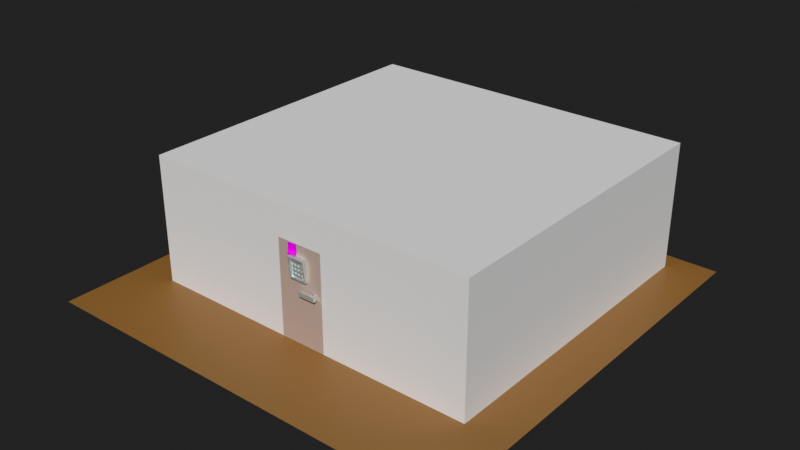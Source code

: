 # Source: room.blend  (saved by Blender 5.2.44; exported with 4.5.12 LTS)
import bpy
from mathutils import Matrix  # noqa: F401  (used for matrix-valued properties, if any)

bpy.ops.wm.read_factory_settings(use_empty=True)
scene = bpy.context.scene
scene.name = 'Scene'

# ---- collections
col_collection = bpy.data.collections.new('Collection'); scene.collection.children.link(col_collection)
col_components = bpy.data.collections.new('Components'); scene.collection.children.link(col_components)
col_components.hide_render = True
col_n_button = bpy.data.collections.new('N_Button'); col_components.children.link(col_n_button)

# ---- images (referenced by path relative to the original .blend; pixels are not part of the script)
import os
ASSET_DIR = os.environ.get("B2B_ASSET_DIR", "")  # directory of the original .blend (textures are referenced by path, not embedded)
HERE = os.path.dirname(os.path.abspath(__file__))  # packed textures are extracted next to this script under _unpacked/

def load_image(name, relpath, width, height, colorspace="sRGB"):
    """Load a texture the original file referenced (path relative to the .blend, or extracted next to this script)."""
    p = next((c for c in (os.path.join(HERE, relpath), os.path.join(ASSET_DIR, relpath)) if relpath and os.path.exists(c)), "")
    if p:
        img = bpy.data.images.load(p, check_existing=True)
        img.name = name
    else:  # same state as the original file: an image datablock whose file is absent (Cycles renders it pink)
        img = bpy.data.images.new(name, width, height)
        img.source = "FILE"
        img.filepath = "//" + (relpath or name)
    img.colorspace_settings.name = colorspace
    return img
img_sticky1_png = load_image('sticky1.png', 'sticky1.png', 1024, 1024, 'sRGB')

# ---- materials (node trees are filled in below, after node groups)
mat_material = bpy.data.materials.new('Material')
mat_material.alpha_threshold = 0.0
mat_material.use_backface_culling_lightprobe_volume = False
mat_material.roughness = 0.5
mat_material.line_color = (0.0, 0.0, 0.0, 1.0)
mat_material_007 = bpy.data.materials.new('Material.007')
mat_metal = bpy.data.materials.new('Metal')
mat_material_008 = bpy.data.materials.new('Material.008')
mat_black = bpy.data.materials.new('Black')

# ---- node groups
ng_geometry_nodes = bpy.data.node_groups.new('Geometry Nodes', 'GeometryNodeTree')
_s = ng_geometry_nodes.interface.new_socket(name='Geometry', in_out='OUTPUT', socket_type='NodeSocketGeometry')
_s = ng_geometry_nodes.interface.new_socket(name='Geometry', in_out='INPUT', socket_type='NodeSocketGeometry')
ng_geometry_nodes.is_modifier = True
# nodes of 'Geometry Nodes' reference scene objects; filled in after objects exist

# ---- material node trees
mat_material.use_nodes = True; mat_material.node_tree.nodes.clear()
_N = mat_material.node_tree.nodes; _L = mat_material.node_tree.links
n0 = _N.new('ShaderNodeOutputMaterial'); n0.name = 'Material Output'; n0.location = (200, 100)
n1 = _N.new('ShaderNodeBsdfPrincipled'); n1.name = 'Principled BSDF'; n1.location = (-200, 100)
n1.inputs[0].default_value = (0.3427, 0.1854, 0.07857, 1.0)
n1.inputs[10].default_value = 0.005
_L.new(n1.outputs[0], n0.inputs[0])
n0.is_active_output = True
mat_material_007.use_nodes = True; mat_material_007.node_tree.nodes.clear()
_N = mat_material_007.node_tree.nodes; _L = mat_material_007.node_tree.links
n0 = _N.new('ShaderNodeBsdfPrincipled'); n0.name = 'Principled BSDF'; n0.location = (-200, 100)
n0.inputs[0].default_value = (0.568, 0.4502, 0.3973, 1.0)
n0.inputs[10].default_value = 0.005
n1 = _N.new('ShaderNodeOutputMaterial'); n1.name = 'Material Output'; n1.location = (200, 100)
_L.new(n0.outputs[0], n1.inputs[0])
n1.is_active_output = True
mat_metal.use_nodes = True; mat_metal.node_tree.nodes.clear()
_N = mat_metal.node_tree.nodes; _L = mat_metal.node_tree.links
n0 = _N.new('ShaderNodeBsdfPrincipled'); n0.name = 'Principled BSDF'; n0.location = (-200, 100)
n0.inputs[0].default_value = (0.8228, 0.8714, 0.8714, 1.0)
n0.inputs[1].default_value = 1.0
n0.inputs[2].default_value = 0.7
n0.inputs[10].default_value = 0.005
n1 = _N.new('ShaderNodeOutputMaterial'); n1.name = 'Material Output'; n1.location = (200, 100)
_L.new(n0.outputs[0], n1.inputs[0])
n1.is_active_output = True
mat_material_008.use_nodes = True; mat_material_008.node_tree.nodes.clear()
_N = mat_material_008.node_tree.nodes; _L = mat_material_008.node_tree.links
n0 = _N.new('ShaderNodeBsdfPrincipled'); n0.name = 'Principled BSDF'; n0.location = (-200, 100)
n0.inputs[10].default_value = 0.005
n1 = _N.new('ShaderNodeOutputMaterial'); n1.name = 'Material Output'; n1.location = (200, 100)
n2 = _N.new('ShaderNodeTexImage'); n2.name = 'Image Texture'; n2.location = (-490, 80)
n2.image = img_sticky1_png
_L.new(n0.outputs[0], n1.inputs[0])
_L.new(n2.outputs[0], n0.inputs[0])
n1.is_active_output = True
mat_black.use_nodes = True; mat_black.node_tree.nodes.clear()
_N = mat_black.node_tree.nodes; _L = mat_black.node_tree.links
n0 = _N.new('ShaderNodeBsdfPrincipled'); n0.name = 'Principled BSDF'; n0.location = (-200, 100)
n0.inputs[0].default_value = (0.1552, 0.1552, 0.1552, 1.0)
n0.inputs[10].default_value = 0.005
n1 = _N.new('ShaderNodeOutputMaterial'); n1.name = 'Material Output'; n1.location = (200, 100)
_L.new(n0.outputs[0], n1.inputs[0])
n1.is_active_output = True

# ---- world
world_world = bpy.data.worlds.new('World'); scene.world = world_world
world_world.use_nodes = True; world_world.node_tree.nodes.clear()
_N = world_world.node_tree.nodes; _L = world_world.node_tree.links
n0 = _N.new('ShaderNodeOutputWorld'); n0.name = 'World Output'; n0.location = (200, 100)
n1 = _N.new('ShaderNodeBackground'); n1.name = 'Background'; n1.location = (-200, 100)
n1.inputs[0].default_value = (0.05088, 0.05088, 0.05088, 1.0)
_L.new(n1.outputs[0], n0.inputs[0])
n0.is_active_output = True
world_world.color = (0.05088, 0.05088, 0.05088)
world_world.sun_shadow_jitter_overblur = 0.0

# ---- lights
light_sun = bpy.data.lights.new('Sun', 'SUN')
light_sun.use_temperature = True
light_sun.energy = 3.0

# ---- meshes
me_plane = bpy.data.meshes.new('Plane')
me_plane.from_pydata([(10.0, 10.0, 0.0), (10.0, -10.0, 0.0), (-10.0, 10.0, 0.0), (-10.0, -10.0, 0.0)], [], [(0, 2, 3, 1)])
_uv = me_plane.uv_layers.new(name='UVMap')
_uv.uv.foreach_set('vector', [1.0, 7.55e-08, 1.0, 1.0, 1.987e-08, 1.0, 9.537e-08, 7.2e-15])
me_plane.materials.append(mat_material)
me_plane.use_mirror_vertex_groups = False
me_plane.update()
me_n_base = bpy.data.meshes.new('N_Base')
me_n_base.from_pydata([(-1.1, -0.1, 0.0), (-1.1, -0.1, 4.5), (-1.1, 0.1, 0.0), (-1.1, 0.1, 4.5), (1.1, -0.1, 0.0), (1.1, -0.1, 4.5), (1.1, 0.1, 0.0), (1.1, 0.1, 4.5)], [], [(0, 1, 3, 2), (2, 3, 7, 6), (6, 7, 5, 4), (4, 5, 1, 0), (2, 6, 4, 0), (7, 3, 1, 5)])
_uv = me_n_base.uv_layers.new(name='UVMap')
_uv.uv.foreach_set('vector', [0.375, 0.0, 0.625, 0.0, 0.625, 0.25, 0.375, 0.25, 0.375, 0.25, 0.625, 0.25, 0.625, 0.5, 0.375, 0.5, 0.375, 0.5, 0.625, 0.5, 0.625, 0.75, 0.375, 0.75, 0.375, 0.75, 0.625, 0.75, 0.625, 1.0, 0.375, 1.0, 0.125, 0.5, 0.375, 0.5, 0.375, 0.75, 0.125, 0.75, 0.625, 0.5, 0.875, 0.5, 0.875, 0.75, 0.625, 0.75])
me_n_base.materials.append(mat_material_007)
me_n_base.update()
me_n_keypad = bpy.data.meshes.new('N_Keypad')
me_n_keypad.from_pydata([(-0.4, 0.1, -0.5), (-0.4, 0.1, 0.5), (0.4, 0.1, -0.5), (0.4, 0.1, 0.5), (-0.4, -0.15, -0.5), (-0.4, -0.25, 0.5), (0.4, -0.25, 0.5), (0.4, -0.15, -0.5), (-0.4, -0.15, -0.4167), (-0.4, -0.25, 0.4167), (-0.4, 0.1, 0.4167), (-0.4, 0.1, -0.4167), (0.4, 0.1, 0.4167), (0.4, 0.1, -0.4167), (0.4, -0.25, 0.4167), (0.4, -0.15, -0.4167), (0.3333, 0.1, -0.5), (-0.3333, 0.1, -0.5), (-0.3333, 0.1, 0.5), (0.3333, 0.1, 0.5), (-0.3333, -0.15, -0.5), (0.3333, -0.15, -0.5), (0.3333, -0.25, 0.5), (-0.3333, -0.25, 0.5), (-0.3333, -0.25, 0.4167), (0.3333, -0.25, 0.4167), (-0.3333, -0.15, -0.4167), (0.3333, -0.15, -0.4167), (-0.3333, -0.05, 0.4167), (0.3333, -0.05, 0.4167), (-0.3333, -0.05, -0.4167), (0.3333, -0.05, -0.4167)], [], [(9, 5, 1, 10), (12, 3, 6, 14), (24, 9, 8, 26), (2, 13, 15, 7), (13, 12, 14, 15), (4, 8, 11, 0), (8, 9, 10, 11), (14, 25, 27, 15), (27, 25, 29, 31), (26, 8, 4, 20, 21, 7, 15, 27), (16, 2, 7, 21, 20, 4, 0, 17), (23, 5, 9, 24, 25, 14, 6, 22), (29, 28, 30, 31), (24, 26, 30, 28), (26, 27, 31, 30), (25, 24, 28, 29), (18, 1, 5, 23, 22, 6, 3, 19)])
_uv = me_n_keypad.uv_layers.new(name='UVMap')
_uv.uv.foreach_set('vector', [0.5417, 0.0, 0.625, 0.0, 0.625, 0.25, 0.5417, 0.25, 0.5417, 0.5, 0.625, 0.5, 0.625, 0.75, 0.5417, 0.75, 0.5972, 0.75, 0.625, 0.75, 0.375, 0.75, 0.4028, 0.75, 0.375, 0.5, 0.4583, 0.5, 0.4583, 0.75, 0.375, 0.75, 0.4583, 0.5, 0.5417, 0.5, 0.5417, 0.75, 0.4583, 0.75, 0.375, 0.0, 0.4583, 0.0, 0.4583, 0.25, 0.375, 0.25, 0.4583, 0.0, 0.5417, 0.0, 0.5417, 0.25, 0.4583, 0.25, 0.5417, 0.75, 0.5694, 0.75, 0.4306, 0.75, 0.4583, 0.75, 0.4306, 0.75, 0.5694, 0.75, 0.5694, 0.75, 0.4306, 0.75, 0.4028, 0.75, 0.375, 0.75, 0.125, 0.75, 0.2083, 0.75, 0.2917, 0.75, 0.375, 0.75, 0.4583, 0.75, 0.4306, 0.75, 0.2917, 0.5, 0.375, 0.5, 0.375, 0.75, 0.2917, 0.75, 0.2083, 0.75, 0.125, 0.75, 0.125, 0.5, 0.2083, 0.5, 0.7917, 0.75, 0.875, 0.75, 0.625, 0.75, 0.5972, 0.75, 0.5694, 0.75, 0.5417, 0.75, 0.625, 0.75, 0.7083, 0.75, 0.5694, 0.75, 0.5972, 0.75, 0.4028, 0.75, 0.4306, 0.75, 0.5972, 0.75, 0.4028, 0.75, 0.4028, 0.75, 0.5972, 0.75, 0.4028, 0.75, 0.4306, 0.75, 0.4306, 0.75, 0.4028, 0.75, 0.5694, 0.75, 0.5972, 0.75, 0.5972, 0.75, 0.5694, 0.75, 0.7917, 0.5, 0.875, 0.5, 0.875, 0.75, 0.7917, 0.75, 0.7083, 0.75, 0.625, 0.75, 0.625, 0.5, 0.7083, 0.5])
me_n_keypad.materials.append(mat_metal)
me_n_keypad.update()
me_n_sticky1 = bpy.data.meshes.new('N_Sticky1')
me_n_sticky1.from_pydata([(-0.6341, 0.89, -0.0897), (-0.1341, 0.89, -0.0897), (-0.6341, 0.99, 0.4103), (-0.1341, 0.99, 0.4103), (-0.6341, 0.99, 0.2853), (-0.6341, 0.99, 0.1603), (-0.6341, 0.965, 0.0353), (-0.1341, 0.965, 0.0353), (-0.1341, 0.99, 0.1603), (-0.1341, 0.99, 0.2853)], [], [(0, 1, 7, 6), (6, 7, 8, 5), (9, 3, 2, 4, 5, 8)])
_uv = me_n_sticky1.uv_layers.new(name='UVMap')
_uv.uv.foreach_set('vector', [0.0, 0.0, 1.0, 0.0, 1.0, 0.25, 0.0, 0.25, 0.0, 0.25, 1.0, 0.25, 1.0, 0.5, 0.0, 0.5, 1.0, 0.75, 1.0, 1.0, 0.0, 1.0, 0.0, 0.75, 0.0, 0.5, 1.0, 0.5])
me_n_sticky1.materials.append(mat_material_008)
me_n_sticky1.update()
me_n_handle = bpy.data.meshes.new('N_handle')
me_n_handle.from_pydata([(0.1, 0.75, -0.1), (0.1, 0.75, 0.1), (0.1, 0.9, -0.1), (0.1, 0.9, 0.1), (0.9, 0.75, -0.1), (0.9, 0.75, 0.1), (0.9, 0.9, -0.1), (0.9, 0.9, 0.1), (0.75, 0.9, -0.1), (0.75, 0.9, 0.1), (0.5, 0.75, -0.1), (0.5, 0.75, 0.1), (0.75, 1.0, 0.1), (0.9, 1.0, 0.1), (0.9, 1.0, -0.1), (0.75, 1.0, -0.1)], [], [(0, 1, 3, 2), (6, 4, 10, 0, 2, 8, 15, 14), (7, 5, 4, 6, 14, 13), (11, 1, 0, 10, 4, 5), (2, 3, 9, 8), (8, 9, 12, 15), (7, 13, 12, 9, 3, 1, 11, 5)])
_uv = me_n_handle.uv_layers.new(name='UVMap')
_uv.uv.foreach_set('vector', [0.375, 0.0, 0.625, 0.0, 0.625, 0.25, 0.375, 0.25, 0.375, 0.5, 0.375, 0.75, 0.25, 0.75, 0.125, 0.75, 0.125, 0.5, 0.25, 0.5, 0.25, 0.5, 0.375, 0.5, 0.625, 0.5, 0.625, 0.75, 0.375, 0.75, 0.375, 0.5, 0.375, 0.5, 0.625, 0.5, 0.625, 0.875, 0.625, 1.0, 0.375, 1.0, 0.375, 0.875, 0.375, 0.75, 0.625, 0.75, 0.375, 0.25, 0.625, 0.25, 0.625, 0.375, 0.375, 0.375, 0.375, 0.375, 0.625, 0.375, 0.625, 0.375, 0.375, 0.375, 0.625, 0.5, 0.625, 0.5, 0.75, 0.5, 0.75, 0.5, 0.875, 0.5, 0.875, 0.75, 0.75, 0.75, 0.625, 0.75])
me_n_handle.materials.append(mat_metal)
me_n_handle.update()
me_n_room = bpy.data.meshes.new('N_Room')
me_n_room.from_pydata([(-8.0, -7.0, 0.0), (-8.0, -7.0, 6.0), (-8.0, 8.0, 0.0), (-8.0, 8.0, 6.0), (8.0, -7.0, 0.0), (8.0, -7.0, 6.0), (8.0, 8.0, 0.0), (8.0, 8.0, 6.0), (-1.1, 8.0, 0.0), (-1.1, 8.0, 6.0), (-1.1, -7.0, 0.0), (-1.1, -7.0, 6.0), (1.1, 8.0, 6.0), (1.1, -7.0, 0.0), (1.1, 8.0, 0.0), (1.1, -7.0, 6.0), (-8.0, -7.0, 4.5), (-8.0, 8.0, 4.5), (8.0, 8.0, 4.5), (8.0, -7.0, 4.5), (-1.1, -7.0, 4.5), (1.1, -7.0, 4.5), (-1.1, -6.8, 0.0), (-1.1, -6.8, 4.5), (1.1, -6.8, 4.5)], [], [(12, 7, 18, 6, 14, 8, 2, 17, 3, 9), (18, 7, 5, 19, 4, 6), (16, 1, 3, 17, 2, 0), (9, 12, 7, 5, 15, 11, 1, 3), (11, 1, 16, 0, 10, 20, 21, 13, 4, 19, 5, 15), (21, 20, 23, 24), (20, 10, 22, 23)])
_uv = me_n_room.uv_layers.new(name='UVMap')
_uv.uv.foreach_set('vector', [0.625, 0.4052, 0.625, 0.5, 0.5156, 0.5, 0.375, 0.5, 0.375, 0.4052, 0.375, 0.375, 0.375, 0.25, 0.5156, 0.25, 0.625, 0.25, 0.625, 0.375, 0.5156, 0.5, 0.625, 0.5, 0.625, 0.75, 0.5156, 0.75, 0.375, 0.75, 0.375, 0.5, 0.5156, 0.0, 0.625, 0.0, 0.625, 0.25, 0.5156, 0.25, 0.375, 0.25, 0.375, 0.0, 0.75, 0.5, 0.7198, 0.5, 0.625, 0.5, 0.625, 0.75, 0.7198, 0.75, 0.75, 0.75, 0.875, 0.75, 0.875, 0.5, 0.625, 0.875, 0.625, 1.0, 0.5156, 1.0, 0.375, 1.0, 0.375, 0.875, 0.5156, 0.875, 0.5156, 0.8448, 0.375, 0.8448, 0.375, 0.75, 0.5156, 0.75, 0.625, 0.75, 0.625, 0.8448, 0.5156, 0.8448, 0.5156, 0.875, 0.5156, 0.875, 0.5156, 0.8448, 0.5156, 0.875, 0.375, 0.875, 0.375, 0.875, 0.5156, 0.875])
me_n_room.update()
me_walls = bpy.data.meshes.new('Walls')
me_walls.from_pydata([(-7.8, 7.8, 0.0), (7.8, 7.8, 4.5), (-7.8, 7.8, 4.5), (7.8, 7.8, 6.0), (7.8, 7.8, 0.0), (-7.8, 7.8, 6.0)], [], [(1, 3, 5, 2, 0, 4)])
_uv = me_walls.uv_layers.new(name='UVMap')
_uv.uv.foreach_set('vector', [0.5625, 0.5, 0.625, 0.5, 0.625, 0.25, 0.5625, 0.25, 0.375, 0.25, 0.375, 0.5])
me_walls.update()
me_walls_001 = bpy.data.meshes.new('Walls.001')
me_walls_001.from_pydata([(7.8, 7.8, 0.0), (7.8, 7.8, 4.5), (7.8, -6.8, 0.0), (7.8, -6.8, 4.5), (7.8, -6.8, 6.0), (7.8, 7.8, 6.0)], [], [(3, 4, 5, 1, 0, 2)])
_uv = me_walls_001.uv_layers.new(name='UVMap')
_uv.uv.foreach_set('vector', [0.5625, 0.75, 0.625, 0.75, 0.625, 0.5, 0.5625, 0.5, 0.375, 0.5, 0.375, 0.75])
me_walls_001.update()
me_doorwall2 = bpy.data.meshes.new('DoorWall2')
me_doorwall2.from_pydata([(7.8, -6.8, 0.0), (7.8, -6.8, 4.5), (1.101, -6.8, 0.0), (1.101, -6.8, 6.0), (7.8, -6.8, 6.0), (1.101, -6.8, 4.5), (1.101, -6.8, 4.5), (-1.102, -6.8, 4.5), (1.101, -6.8, 6.0), (-1.102, -6.8, 6.0), (-1.102, -6.8, 4.5), (-1.102, -6.8, 0.0), (-1.102, -6.8, 6.0), (-7.8, -6.8, 6.0), (-7.8, -6.8, 4.5), (-7.8, -6.8, 0.0)], [], [(3, 4, 1, 0, 2, 5), (8, 6, 7, 9), (14, 13, 12, 10, 11, 15)])
_uv = me_doorwall2.uv_layers.new(name='UVMap')
_uv.uv.foreach_set('vector', [0.625, 0.8572, 0.625, 0.75, 0.5625, 0.75, 0.375, 0.75, 0.375, 0.8572, 0.5625, 0.8572, 0.625, 0.8572, 0.5625, 0.8572, 0.5625, 0.8925, 0.625, 0.8925, 0.5625, 1.0, 0.625, 1.0, 0.625, 0.8925, 0.5625, 0.8925, 0.375, 0.8925, 0.375, 1.0])
me_doorwall2.update()
me_walls_003 = bpy.data.meshes.new('Walls.003')
me_walls_003.from_pydata([(-7.8, 7.8, 4.5), (-7.8, 7.8, 0.0), (-7.8, 7.8, 6.0), (-7.8, -6.8, 6.0), (-7.8, -6.8, 4.5), (-7.8, -6.8, 0.0)], [], [(0, 2, 3, 4, 5, 1)])
_uv = me_walls_003.uv_layers.new(name='UVMap')
_uv.uv.foreach_set('vector', [0.5625, 0.25, 0.625, 0.25, 0.625, 0.0, 0.5625, 0.0, 0.375, 0.0, 0.375, 0.25])
me_walls_003.update()
me_n_button = bpy.data.meshes.new('N_button')
me_n_button.from_pydata([(1.0, 1.0, 0.0), (1.0, -1.0, 0.0), (-1.0, 1.0, 0.0), (-1.0, -1.0, 0.0), (0.9625, -0.9625, 0.4), (0.9625, 0.9625, 0.4), (-0.9625, 0.9625, 0.4), (-0.9625, -0.9625, 0.4), (1.0, -0.3333, 0.0), (1.0, 0.3333, 0.0), (-1.0, 0.3333, 0.0), (-1.0, -0.3333, 0.0), (-0.9625, -0.3208, 0.75), (-0.9625, 0.3208, 0.75), (0.9625, 0.3208, 0.75), (0.9625, -0.3208, 0.75), (-0.3333, -1.0, 0.0), (0.3333, -1.0, 0.0), (0.3333, 1.0, 0.0), (-0.3333, 1.0, 0.0), (-0.3208, 0.9625, 0.75), (0.3208, 0.9625, 0.75), (0.3208, -0.9625, 0.75), (-0.3208, -0.9625, 0.75), (0.752, -0.752, 0.75), (-0.752, -0.752, 0.75), (0.752, 0.752, 0.75), (-0.752, 0.752, 0.75), (0.9023, -0.9023, 0.25), (-0.9023, -0.9023, 0.25), (0.9023, 0.9023, 0.25), (-0.9023, 0.9023, 0.25)], [], [(10, 13, 6, 2), (18, 21, 5, 0), (8, 15, 4, 1), (16, 23, 7, 3), (26, 14, 5, 21), (22, 4, 15, 24), (24, 15, 14, 26), (0, 5, 14, 9), (9, 14, 15, 8), (3, 7, 12, 11), (11, 12, 13, 10), (12, 25, 27, 13), (25, 24, 26, 27), (7, 23, 25, 12), (23, 22, 24, 25), (13, 27, 20, 6), (27, 26, 21, 20), (1, 4, 22, 17), (17, 22, 23, 16), (2, 6, 20, 19), (19, 20, 21, 18), (29, 28, 30, 31)])
me_n_button.polygons.foreach_set('material_index', [0, 0, 0, 0, 0, 0, 0, 0, 0, 0, 0, 0, 0, 0, 0, 0, 0, 0, 0, 0, 0, 1])
_uv = me_n_button.uv_layers.new(name='UVMap')
_uv.uv.foreach_set('vector', [0.625, 0.6667, 0.75, 0.6667, 0.75, 0.75, 0.625, 0.75, 0.125, 0.6667, 0.25, 0.6667, 0.25, 0.75, 0.125, 0.75, 0.375, 0.9167, 0.5, 0.9167, 0.5, 1.0, 0.375, 1.0, 0.375, 0.6667, 0.5, 0.6667, 0.5, 0.75, 0.375, 0.75, 0.3333, 0.6389, 0.3333, 0.6667, 0.25, 0.75, 0.25, 0.6667, 0.5, 0.5833, 0.5, 0.5, 0.4167, 0.5833, 0.4167, 0.6111, 0.4167, 0.6111, 0.4167, 0.5833, 0.3333, 0.6667, 0.3333, 0.6389, 0.375, 0.75, 0.5, 0.75, 0.5, 0.8333, 0.375, 0.8333, 0.375, 0.8333, 0.5, 0.8333, 0.5, 0.9167, 0.375, 0.9167, 0.625, 0.5, 0.75, 0.5, 0.75, 0.5833, 0.625, 0.5833, 0.625, 0.5833, 0.75, 0.5833, 0.75, 0.6667, 0.625, 0.6667, 0.4167, 0.6667, 0.4167, 0.6389, 0.3333, 0.6111, 0.3333, 0.5833, 0.4167, 0.6389, 0.4167, 0.6111, 0.3333, 0.6389, 0.3333, 0.6111, 0.5, 0.75, 0.5, 0.6667, 0.4167, 0.6389, 0.4167, 0.6667, 0.5, 0.6667, 0.5, 0.5833, 0.4167, 0.6111, 0.4167, 0.6389, 0.3333, 0.5833, 0.3333, 0.6111, 0.25, 0.5833, 0.25, 0.5, 0.3333, 0.6111, 0.3333, 0.6389, 0.25, 0.6667, 0.25, 0.5833, 0.375, 0.5, 0.5, 0.5, 0.5, 0.5833, 0.375, 0.5833, 0.375, 0.5833, 0.5, 0.5833, 0.5, 0.6667, 0.375, 0.6667, 0.125, 0.5, 0.25, 0.5, 0.25, 0.5833, 0.125, 0.5833, 0.125, 0.5833, 0.25, 0.5833, 0.25, 0.6667, 0.125, 0.6667, 0.4167, 0.6389, 0.4167, 0.6111, 0.3333, 0.6389, 0.3333, 0.6111])
me_n_button.materials.append(mat_metal)
me_n_button.materials.append(mat_black)
me_n_button.update()
me_n_cube_001 = bpy.data.meshes.new('N_cube.001')
me_n_cube_001.from_pydata([(-1.1, -1.1, 0.0), (-0.9975, -0.9975, 0.5), (-1.1, 1.1, 0.0), (-0.9975, 0.9975, 0.5), (1.1, -1.1, 0.0), (0.9975, -0.9975, 0.5), (1.1, 1.1, 0.0), (0.9975, 0.9975, 0.5), (-1.1, -1.1, 0.5), (-1.1, 1.1, 0.5), (1.1, 1.1, 0.5), (1.1, -1.1, 0.5)], [], [(0, 8, 9, 2), (2, 9, 10, 6), (6, 10, 11, 4), (4, 11, 8, 0), (1, 3, 9, 8), (3, 7, 10, 9), (7, 5, 11, 10), (5, 1, 8, 11)])
_uv = me_n_cube_001.uv_layers.new(name='UVMap')
_uv.uv.foreach_set('vector', [0.375, 0.0, 0.625, 0.0, 0.625, 0.25, 0.375, 0.25, 0.375, 0.25, 0.625, 0.25, 0.625, 0.5, 0.375, 0.5, 0.375, 0.5, 0.625, 0.5, 0.625, 0.75, 0.375, 0.75, 0.375, 0.75, 0.625, 0.75, 0.625, 1.0, 0.375, 1.0, 0.8693, 0.7443, 0.8693, 0.5057, 0.875, 0.5, 0.875, 0.75, 0.8693, 0.5057, 0.6307, 0.5057, 0.625, 0.5, 0.875, 0.5, 0.6307, 0.5057, 0.6307, 0.7443, 0.625, 0.75, 0.625, 0.5, 0.6307, 0.7443, 0.8693, 0.7443, 0.875, 0.75, 0.625, 0.75])
me_n_cube_001.materials.append(mat_metal)
me_n_cube_001.update()

# ---- objects
ob_plane = bpy.data.objects.new('Plane', me_plane)
ob_sun = bpy.data.objects.new('Sun', light_sun)
ob_door = bpy.data.objects.new('Door', None)
ob_base = bpy.data.objects.new('Base', me_n_base)
ob_keypad = bpy.data.objects.new('Keypad', me_n_keypad)
ob_sticky1 = bpy.data.objects.new('Sticky1', me_n_sticky1)
ob_handle = bpy.data.objects.new('handle', me_n_handle)
ob_room = bpy.data.objects.new('Room', me_n_room)
ob_main = bpy.data.objects.new('Main', me_walls)
ob_walls = bpy.data.objects.new('Walls', None)
ob_main_001 = bpy.data.objects.new('Main.001', me_walls_001)
ob_main_002 = bpy.data.objects.new('Main.002', me_doorwall2)
ob_main_003 = bpy.data.objects.new('Main.003', me_walls_003)
ob_cube_001 = bpy.data.objects.new('Cube.001', me_n_button)
ob_cube_002 = bpy.data.objects.new('Cube.002', me_n_cube_001)
_N = ng_geometry_nodes.nodes; _L = ng_geometry_nodes.links
n0 = _N.new('NodeGroupInput'); n0.name = 'Group Input'; n0.location = (-340, 0)
n1 = _N.new('NodeGroupOutput'); n1.name = 'Group Output'; n1.location = (696, 0)
n2 = _N.new('GeometryNodeMeshGrid'); n2.name = 'Grid'; n2.location = (-669, -107)
n2.inputs[0].default_value = 0.55
n2.inputs[1].default_value = 0.35
n2.inputs[2].default_value = 4
n3 = _N.new('GeometryNodeInstanceOnPoints'); n3.name = 'Instance on Points'; n3.location = (86, -70)
n3.inputs[5].default_value = (1.571, 0.0, 0.0)
n3.inputs[6].default_value = (0.075, 0.075, 0.075)
n4 = _N.new('GeometryNodeJoinGeometry'); n4.name = 'Join Geometry'; n4.location = (293, -9)
n5 = _N.new('GeometryNodeCollectionInfo'); n5.name = 'Collection Info'; n5.location = (-288, -180)
n5.inputs[0].default_value = col_n_button
n6 = _N.new('GeometryNodeTransform'); n6.name = 'Transform Geometry'; n6.location = (-505, -100)
n6.width = 160
n6.inputs[1].default_value = (0.0, -0.05, 0.0)
n6.inputs[2].default_value = (1.571, 1.571, 0.0)
_L.new(n3.outputs[0], n4.inputs[0])
_L.new(n0.outputs[0], n4.inputs[0])
_L.new(n4.outputs[0], n1.inputs[0])
_L.new(n2.outputs[0], n6.inputs[0])
_L.new(n6.outputs[0], n3.inputs[0])
_L.new(n5.outputs[0], n3.inputs[2])
n1.is_active_output = True

# ---- transforms, parenting, visibility, modifiers, constraints
ob_plane.location = (0.0, 7.0, 0.0)
ob_plane.lock_rotations_4d = False
ob_plane.empty_display_type = 'ARROWS'
ob_plane.lineart.crease_threshold = 0.0
ob_sun.location = (10.0, -10.0, 20.0)
ob_sun.rotation_euler = (0.5236, 0.5236, 0.0)
ob_sun.hide_select = True
ob_sun.hide_render = True
ob_door.location = (-1.1, 1.2, 0.0)
ob_base.parent = ob_door
ob_base.matrix_parent_inverse = Matrix(((1.0, 0.0, 0.0, 1.1), (0.0, 1.0, 0.0, -0.2), (0.0, 0.0, 1.0, 0.0), (0.0, 0.0, 0.0, 1.0)))
ob_base.location = (0.0, 0.1, 0.0)
ob_keypad.parent = ob_door
ob_keypad.matrix_parent_inverse = Matrix(((1.0, 0.0, 0.0, 1.1), (0.0, 1.0, 0.0, -0.2), (0.0, 0.0, 1.0, 0.0), (0.0, 0.0, 0.0, 1.0)))
ob_keypad.location = (0.0, 0.0, 3.5)
_m = ob_keypad.modifiers.new('GeometryNodes', 'NODES')
_m.node_group = ng_geometry_nodes
ob_sticky1.parent = ob_door
ob_sticky1.matrix_parent_inverse = Matrix(((1.0, 0.0, 0.0, 1.1), (0.0, 1.0, 0.0, -1.2), (0.0, 0.0, 1.0, 0.0), (0.0, 0.0, 0.0, 1.0)))
ob_sticky1.location = (0.0, 0.1, 4.13)
ob_sticky1.rotation_euler = (0.0, -0.08727, 0.0)
ob_sticky1.scale = (0.9, 0.9, 0.9)
ob_handle.parent = ob_door
ob_handle.matrix_parent_inverse = Matrix(((1.0, 0.0, 0.0, 1.1), (0.0, 1.0, 0.0, -1.2), (0.0, 0.0, 1.0, 0.0), (0.0, 0.0, 0.0, 1.0)))
ob_handle.location = (0.0, 0.0, 2.5)
ob_room.location = (0.0, 8.0, 0.0)
ob_main.parent = ob_walls
ob_main.matrix_parent_inverse = Matrix(((1.0, -0.0, 0.0, -0.0), (-0.0, 1.0, -0.0, -8.0), (0.0, -0.0, 1.0, -0.0), (-0.0, 0.0, -0.0, 1.0)))
ob_main.location = (0.0, 8.0, 0.0)
ob_walls.location = (0.0, 8.0, 0.0)
ob_main_001.parent = ob_walls
ob_main_001.matrix_parent_inverse = Matrix(((1.0, -0.0, 0.0, -0.0), (-0.0, 1.0, -0.0, -8.0), (0.0, -0.0, 1.0, -0.0), (-0.0, 0.0, -0.0, 1.0)))
ob_main_001.location = (0.0, 8.0, 0.0)
ob_main_002.parent = ob_walls
ob_main_002.matrix_parent_inverse = Matrix(((1.0, -0.0, 0.0, -0.0), (-0.0, 1.0, -0.0, -8.0), (0.0, -0.0, 1.0, -0.0), (-0.0, 0.0, -0.0, 1.0)))
ob_main_002.location = (0.0, 8.0, 0.0)
ob_main_003.parent = ob_walls
ob_main_003.matrix_parent_inverse = Matrix(((1.0, -0.0, 0.0, -0.0), (-0.0, 1.0, -0.0, -8.0), (0.0, -0.0, 1.0, -0.0), (-0.0, 0.0, -0.0, 1.0)))
ob_main_003.location = (0.0, 8.0, 0.0)
ob_cube_001.location = (0.0, 0.0, 0.4)
ob_cube_002.location = (0.0, 0.0, 0.0)

# ---- collection membership
col_collection.objects.link(ob_plane)
col_collection.objects.link(ob_sun)
col_collection.objects.link(ob_door)
col_collection.objects.link(ob_base)
col_collection.objects.link(ob_keypad)
col_collection.objects.link(ob_sticky1)
col_collection.objects.link(ob_handle)
col_collection.objects.link(ob_room)
col_collection.objects.link(ob_main)
col_collection.objects.link(ob_walls)
col_collection.objects.link(ob_main_001)
col_collection.objects.link(ob_main_002)
col_collection.objects.link(ob_main_003)
col_n_button.objects.link(ob_cube_001)
col_n_button.objects.link(ob_cube_002)
def _layer_coll(name, lc=None):
    lc = lc or bpy.context.view_layer.layer_collection
    for c in lc.children:
        if c.name == name: return c
        r = _layer_coll(name, c)
        if r: return r
_layer_coll('Components').exclude = True
_layer_coll('N_Button').exclude = True

# ---- scene / render settings (as saved in the file)
scene.frame_start = 0; scene.frame_end = 24; scene.frame_set(0)
scene.render.engine = 'BLENDER_EEVEE_NEXT'
scene.render.bake_bias = 0.0
scene.render.bake_samples = 0
scene.render.compositor_device = 'GPU'
scene.cycles.samples = 32
scene.eevee.use_volume_custom_range = False
scene.eevee.fast_gi_thickness_near = 0.1
scene.eevee.fast_gi_thickness_far = 0.0
scene.eevee.ray_tracing_options.screen_trace_thickness = 0.1
scene.view_settings.view_transform = 'Khronos PBR Neutral'
bpy.context.view_layer.update()

# ---- added for rendering (the .blend has no active camera and no usable light): camera, sun
cam_auto = bpy.data.cameras.new('AutoCamera')
cam_auto.lens = 50.0
cam_auto.sensor_width = 36.0
cam_auto.clip_end = 1000.0
ob_auto_camera = bpy.data.objects.new('AutoCamera', cam_auto)
scene.collection.objects.link(ob_auto_camera)
ob_auto_camera.location = (26.7516, -25.102, 24.4013)
ob_auto_camera.rotation_euler = (1.09748, -7.21219e-08, 0.694738)
scene.camera = ob_auto_camera
light_auto_sun = bpy.data.lights.new('AutoSun', 'SUN')
light_auto_sun.energy = 3.0
light_auto_sun.angle = 0.0523599
ob_auto_sun = bpy.data.objects.new('AutoSun', light_auto_sun)
scene.collection.objects.link(ob_auto_sun)
ob_auto_sun.rotation_euler = (0.872665, 0.174533, 0.523599)
bpy.context.view_layer.update()
